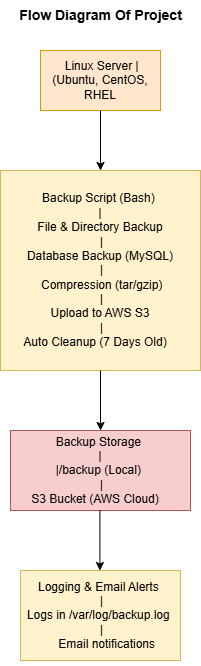

The diagram above was exported from draw.io. Its source (the exported page's mxGraphModel, read from the mxfile embedded in the PNG):
<mxGraphModel dx="1035" dy="551" grid="1" gridSize="10" guides="1" tooltips="1" connect="1" arrows="1" fold="1" page="1" pageScale="1" pageWidth="850" pageHeight="1100" math="0" shadow="0">
  <root>
    <mxCell id="0" />
    <mxCell id="1" parent="0" />
    <mxCell id="i9IlIkt5SWCO4uPy_BpQ-1" value="&amp;nbsp;Linux &lt;span class=&quot;hljs-keyword&quot;&gt;Server&lt;/span&gt;           | (Ubuntu, CentOS, RHEL" style="rounded=0;whiteSpace=wrap;html=1;fillColor=#ffe6cc;strokeColor=#d79b00;" vertex="1" parent="1">
      <mxGeometry x="350" y="162" width="120" height="60" as="geometry" />
    </mxCell>
    <mxCell id="i9IlIkt5SWCO4uPy_BpQ-2" value="" style="endArrow=classic;html=1;rounded=0;exitX=0.5;exitY=1;exitDx=0;exitDy=0;" edge="1" parent="1" source="i9IlIkt5SWCO4uPy_BpQ-1">
      <mxGeometry width="50" height="50" relative="1" as="geometry">
        <mxPoint x="390" y="342" as="sourcePoint" />
        <mxPoint x="410" y="282" as="targetPoint" />
      </mxGeometry>
    </mxCell>
    <mxCell id="i9IlIkt5SWCO4uPy_BpQ-3" value="Backup Script (Bash)&amp;nbsp;&lt;div&gt;|&lt;br&gt;&amp;nbsp;File &amp;amp; Directory Backup&amp;nbsp;&lt;/div&gt;&lt;div&gt;&amp;nbsp;|&lt;br&gt;&lt;span class=&quot;hljs-keyword&quot;&gt;Database&lt;/span&gt; Backup (MySQL)&lt;/div&gt;&lt;div&gt;&amp;nbsp;|&lt;br&gt;&amp;nbsp;Compression (tar/gzip)&lt;/div&gt;&lt;div&gt;&amp;nbsp;|&lt;br&gt;Upload &lt;span class=&quot;hljs-keyword&quot;&gt;to&lt;/span&gt; AWS S3&lt;/div&gt;&lt;div&gt;&amp;nbsp;|&lt;br&gt;Auto Cleanup (&lt;span class=&quot;hljs-number&quot;&gt;7&lt;/span&gt; Days &lt;span class=&quot;hljs-built_in&quot;&gt;Old&lt;/span&gt;)&amp;nbsp; &amp;nbsp;&lt;/div&gt;" style="whiteSpace=wrap;html=1;aspect=fixed;fillColor=#fff2cc;strokeColor=#d6b656;" vertex="1" parent="1">
      <mxGeometry x="310" y="282" width="200" height="200" as="geometry" />
    </mxCell>
    <mxCell id="i9IlIkt5SWCO4uPy_BpQ-4" value="Backup &lt;span class=&quot;hljs-keyword&quot;&gt;Storage&lt;/span&gt;&amp;nbsp;&lt;br&gt;      |&lt;br&gt;      |/backup (&lt;span class=&quot;hljs-keyword&quot;&gt;Local&lt;/span&gt;)&amp;nbsp;&lt;div&gt;&amp;nbsp;|&lt;br&gt;S3 Bucket (AWS Cloud)&amp;nbsp; &amp;nbsp;&lt;/div&gt;" style="rounded=0;whiteSpace=wrap;html=1;fillColor=#f8cecc;strokeColor=#b85450;" vertex="1" parent="1">
      <mxGeometry x="320" y="542" width="180" height="80" as="geometry" />
    </mxCell>
    <mxCell id="i9IlIkt5SWCO4uPy_BpQ-5" value="" style="endArrow=classic;html=1;rounded=0;exitX=0.5;exitY=1;exitDx=0;exitDy=0;entryX=0.5;entryY=0;entryDx=0;entryDy=0;" edge="1" parent="1" source="i9IlIkt5SWCO4uPy_BpQ-3" target="i9IlIkt5SWCO4uPy_BpQ-4">
      <mxGeometry width="50" height="50" relative="1" as="geometry">
        <mxPoint x="570" y="542" as="sourcePoint" />
        <mxPoint x="620" y="492" as="targetPoint" />
      </mxGeometry>
    </mxCell>
    <mxCell id="i9IlIkt5SWCO4uPy_BpQ-6" value="&amp;nbsp;&lt;div&gt;Logging &amp;amp; Email Alerts&amp;nbsp;&lt;div&gt;&amp;nbsp;&lt;span style=&quot;background-color: initial;&quot;&gt;|&lt;/span&gt;&lt;/div&gt;&lt;div&gt;&lt;span style=&quot;background-color: initial;&quot;&gt;Logs &lt;/span&gt;&lt;span style=&quot;background-color: initial;&quot; class=&quot;hljs-keyword&quot;&gt;in&lt;/span&gt;&lt;span style=&quot;background-color: initial;&quot;&gt; /var/&lt;/span&gt;&lt;span style=&quot;background-color: initial;&quot; class=&quot;hljs-keyword&quot;&gt;log&lt;/span&gt;&lt;span style=&quot;background-color: initial;&quot;&gt;/backup.&lt;/span&gt;&lt;span style=&quot;background-color: initial;&quot; class=&quot;hljs-keyword&quot;&gt;log&lt;/span&gt;&lt;span style=&quot;background-color: initial;&quot;&gt;&amp;nbsp;&lt;/span&gt;&lt;/div&gt;&lt;div&gt;&lt;span style=&quot;background-color: initial;&quot;&gt;&amp;nbsp;|&lt;/span&gt;&lt;/div&gt;&lt;div&gt;&lt;span style=&quot;background-color: initial;&quot;&gt;&amp;nbsp; &amp;nbsp; &amp;nbsp;Email notifications&amp;nbsp;&lt;br&gt;&lt;br&gt;&lt;/span&gt;&lt;/div&gt;&lt;/div&gt;" style="rounded=0;whiteSpace=wrap;html=1;fillColor=#fff2cc;strokeColor=#d6b656;" vertex="1" parent="1">
      <mxGeometry x="330" y="682" width="160" height="90" as="geometry" />
    </mxCell>
    <mxCell id="i9IlIkt5SWCO4uPy_BpQ-7" value="" style="endArrow=classic;html=1;rounded=0;exitX=0.5;exitY=1;exitDx=0;exitDy=0;entryX=0.5;entryY=0;entryDx=0;entryDy=0;" edge="1" parent="1">
      <mxGeometry width="50" height="50" relative="1" as="geometry">
        <mxPoint x="409.41" y="622" as="sourcePoint" />
        <mxPoint x="409.41" y="682" as="targetPoint" />
      </mxGeometry>
    </mxCell>
    <mxCell id="i9IlIkt5SWCO4uPy_BpQ-8" value="&lt;font style=&quot;font-size: 14px;&quot;&gt;&lt;b&gt;Flow Diagram Of Project&lt;/b&gt;&lt;/font&gt;" style="text;html=1;align=center;verticalAlign=middle;resizable=0;points=[];autosize=1;strokeColor=none;fillColor=none;" vertex="1" parent="1">
      <mxGeometry x="315" y="112" width="190" height="30" as="geometry" />
    </mxCell>
  </root>
</mxGraphModel>